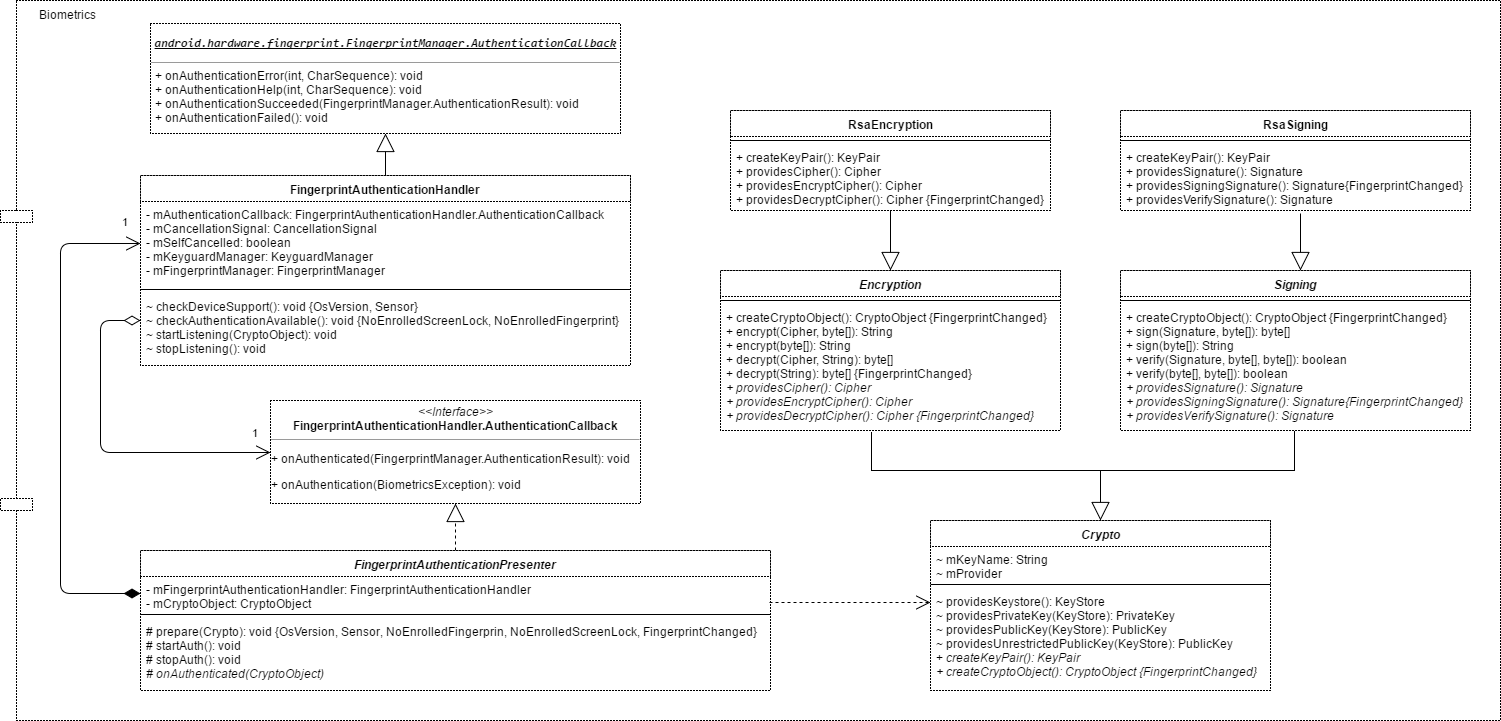

The diagram above was exported from draw.io. Its source (the exported page's mxGraphModel, read from the mxfile embedded in the PNG):
<mxGraphModel dx="3234" dy="1496" grid="1" gridSize="10" guides="1" tooltips="1" connect="1" arrows="1" fold="1" page="0" pageScale="1" pageWidth="1169" pageHeight="826" background="#ffffff" math="0" shadow="0">
  <root>
    <mxCell id="0" style=";html=1;" />
    <mxCell id="1" style=";html=1;" parent="0" />
    <mxCell id="20a19605169b782a-128" value="Biometrics" style="shape=component;align=left;spacingLeft=36;dashed=1;dashPattern=1 2;verticalAlign=top;" vertex="1" parent="1">
      <mxGeometry x="-1470" y="-530" width="1500" height="720" as="geometry" />
    </mxCell>
    <mxCell id="20a19605169b782a-57" value="&lt;i&gt;Crypto&lt;/i&gt;" style="swimlane;html=1;fontStyle=1;align=center;verticalAlign=top;childLayout=stackLayout;horizontal=1;startSize=26;horizontalStack=0;resizeParent=1;resizeLast=0;collapsible=1;marginBottom=0;swimlaneFillColor=#ffffff;dashed=1;dashPattern=1 2;" vertex="1" parent="1">
      <mxGeometry x="-540" y="-10" width="340" height="170" as="geometry" />
    </mxCell>
    <mxCell id="20a19605169b782a-58" value="&lt;div&gt;&lt;span&gt;~&amp;nbsp;&lt;/span&gt;&lt;span&gt;mKeyName&lt;/span&gt;&lt;span&gt;: String&lt;/span&gt;&lt;br&gt;&lt;/div&gt;&lt;div&gt;&lt;span&gt;~&amp;nbsp;&lt;/span&gt;&lt;span&gt;mProvider&lt;/span&gt;&lt;/div&gt;" style="text;html=1;strokeColor=none;fillColor=none;align=left;verticalAlign=top;spacingLeft=4;spacingRight=4;whiteSpace=wrap;overflow=hidden;rotatable=0;points=[[0,0.5],[1,0.5]];portConstraint=eastwest;" vertex="1" parent="20a19605169b782a-57">
      <mxGeometry y="26" width="340" height="34" as="geometry" />
    </mxCell>
    <mxCell id="20a19605169b782a-59" value="" style="line;html=1;strokeWidth=1;fillColor=none;align=left;verticalAlign=middle;spacingTop=-1;spacingLeft=3;spacingRight=3;rotatable=0;labelPosition=right;points=[];portConstraint=eastwest;" vertex="1" parent="20a19605169b782a-57">
      <mxGeometry y="60" width="340" height="8" as="geometry" />
    </mxCell>
    <mxCell id="20a19605169b782a-60" value="&lt;div&gt;&lt;span&gt;~&amp;nbsp;providesKeystore():&amp;nbsp;KeyStore&lt;/span&gt;&lt;br&gt;&lt;/div&gt;&lt;div&gt;~&amp;nbsp;&lt;span&gt;providesPrivateKey&lt;/span&gt;&lt;span&gt;(&lt;/span&gt;&lt;span&gt;KeyStore&lt;/span&gt;&lt;span&gt;):&amp;nbsp;&lt;/span&gt;&lt;span&gt;PrivateKey&lt;/span&gt;&lt;/div&gt;&lt;div&gt;~&amp;nbsp;&lt;span&gt;providesPublicKey&lt;/span&gt;&lt;span&gt;(&lt;/span&gt;&lt;span&gt;KeyStore&lt;/span&gt;&lt;span&gt;):&amp;nbsp;&lt;/span&gt;&lt;span&gt;PublicKey&lt;/span&gt;&lt;/div&gt;&lt;div&gt;~&amp;nbsp;&lt;span&gt;providesUnrestrictedPublicKey&lt;/span&gt;&lt;span&gt;(&lt;/span&gt;&lt;span&gt;KeyStore&lt;/span&gt;&lt;span&gt;):&amp;nbsp;&lt;/span&gt;&lt;span&gt;PublicKey&lt;/span&gt;&lt;/div&gt;&lt;div&gt;+&amp;nbsp;&lt;i&gt;&lt;span&gt;createKeyPair():&amp;nbsp;&lt;/span&gt;&lt;span&gt;KeyPair&lt;/span&gt;&lt;/i&gt;&lt;/div&gt;&lt;div&gt;&lt;i&gt;+&amp;nbsp;createCryptoObject():&amp;nbsp;CryptoObject {FingerprintChanged}&lt;/i&gt;&lt;span&gt;&lt;br&gt;&lt;/span&gt;&lt;/div&gt;" style="text;html=1;strokeColor=none;fillColor=none;align=left;verticalAlign=top;spacingLeft=4;spacingRight=4;whiteSpace=wrap;overflow=hidden;rotatable=0;points=[[0,0.5],[1,0.5]];portConstraint=eastwest;" vertex="1" parent="20a19605169b782a-57">
      <mxGeometry y="68" width="340" height="102" as="geometry" />
    </mxCell>
    <mxCell id="20a19605169b782a-61" value="&lt;i&gt;Encryption&lt;/i&gt;" style="swimlane;html=1;fontStyle=1;align=center;verticalAlign=top;childLayout=stackLayout;horizontal=1;startSize=26;horizontalStack=0;resizeParent=1;resizeLast=0;collapsible=1;marginBottom=0;swimlaneFillColor=#ffffff;dashed=1;dashPattern=1 2;" vertex="1" parent="1">
      <mxGeometry x="-750" y="-260" width="340" height="160" as="geometry" />
    </mxCell>
    <mxCell id="20a19605169b782a-63" value="" style="line;html=1;strokeWidth=1;fillColor=none;align=left;verticalAlign=middle;spacingTop=-1;spacingLeft=3;spacingRight=3;rotatable=0;labelPosition=right;points=[];portConstraint=eastwest;" vertex="1" parent="20a19605169b782a-61">
      <mxGeometry y="26" width="340" height="8" as="geometry" />
    </mxCell>
    <mxCell id="20a19605169b782a-64" value="+&amp;nbsp;createCryptoObject():&amp;nbsp;CryptoObject {FingerprintChanged}&lt;div&gt;+&amp;nbsp;&lt;span&gt;encrypt(&lt;/span&gt;&lt;span&gt;Cipher,&amp;nbsp;&lt;/span&gt;&lt;span&gt;byte&lt;/span&gt;&lt;span&gt;[]&lt;/span&gt;&lt;span&gt;):&amp;nbsp;&lt;/span&gt;&lt;span&gt;String&lt;/span&gt;&lt;/div&gt;&lt;div&gt;+&amp;nbsp;encrypt(byte[]):&amp;nbsp;String&lt;/div&gt;&lt;div&gt;+&amp;nbsp;&lt;span&gt;decrypt&lt;/span&gt;&lt;span&gt;(&lt;/span&gt;&lt;span&gt;Cipher,&amp;nbsp;&lt;/span&gt;String)&lt;span&gt;:&amp;nbsp;&lt;/span&gt;&lt;span&gt;byte&lt;/span&gt;&lt;span&gt;[]&lt;/span&gt;&lt;/div&gt;&lt;div&gt;+ decrypt(String):&amp;nbsp;&lt;span&gt;byte&lt;/span&gt;&lt;span&gt;[]&amp;nbsp;&lt;/span&gt;&lt;span&gt;{FingerprintChanged}&lt;/span&gt;&lt;br&gt;&lt;/div&gt;&lt;div&gt;&lt;i&gt;+&amp;nbsp;&lt;span&gt;providesCipher&lt;/span&gt;():&amp;nbsp;&lt;span&gt;Cipher&lt;/span&gt;&lt;br&gt;&lt;/i&gt;&lt;/div&gt;&lt;div&gt;&lt;i&gt;+&amp;nbsp;&lt;span&gt;providesEncryptCipher&lt;/span&gt;():&amp;nbsp;&lt;span&gt;Cipher&lt;/span&gt;&lt;br&gt;&lt;/i&gt;&lt;/div&gt;&lt;div&gt;&lt;i&gt;+&amp;nbsp;&lt;span&gt;providesDecryptCipher&lt;/span&gt;():&amp;nbsp;&lt;span&gt;Cipher&amp;nbsp;&lt;/span&gt;&lt;span&gt;{FingerprintChanged}&lt;/span&gt;&lt;/i&gt;&lt;br&gt;&lt;/div&gt;" style="text;html=1;strokeColor=none;fillColor=none;align=left;verticalAlign=top;spacingLeft=4;spacingRight=4;whiteSpace=wrap;overflow=hidden;rotatable=0;points=[[0,0.5],[1,0.5]];portConstraint=eastwest;" vertex="1" parent="20a19605169b782a-61">
      <mxGeometry y="34" width="340" height="126" as="geometry" />
    </mxCell>
    <mxCell id="20a19605169b782a-65" value="&lt;i&gt;Signing&lt;/i&gt;" style="swimlane;html=1;fontStyle=1;align=center;verticalAlign=top;childLayout=stackLayout;horizontal=1;startSize=26;horizontalStack=0;resizeParent=1;resizeLast=0;collapsible=1;marginBottom=0;swimlaneFillColor=#ffffff;dashed=1;dashPattern=1 2;" vertex="1" parent="1">
      <mxGeometry x="-350" y="-260" width="350" height="160" as="geometry" />
    </mxCell>
    <mxCell id="20a19605169b782a-66" value="" style="line;html=1;strokeWidth=1;fillColor=none;align=left;verticalAlign=middle;spacingTop=-1;spacingLeft=3;spacingRight=3;rotatable=0;labelPosition=right;points=[];portConstraint=eastwest;" vertex="1" parent="20a19605169b782a-65">
      <mxGeometry y="26" width="350" height="8" as="geometry" />
    </mxCell>
    <mxCell id="20a19605169b782a-67" value="+&amp;nbsp;createCryptoObject():&amp;nbsp;CryptoObject {FingerprintChanged}&lt;div&gt;+&amp;nbsp;&lt;span&gt;sign&lt;/span&gt;&lt;span&gt;(&lt;/span&gt;&lt;span&gt;Signature&lt;/span&gt;&lt;span&gt;,&amp;nbsp;&lt;/span&gt;&lt;span&gt;byte&lt;/span&gt;&lt;span&gt;[]&lt;/span&gt;&lt;span&gt;):&amp;nbsp;&lt;/span&gt;&lt;span&gt;byte[]&lt;/span&gt;&lt;br&gt;&lt;/div&gt;&lt;div&gt;+ sign(byte[]):&amp;nbsp;String&lt;/div&gt;+&amp;nbsp;verify(Signature,&amp;nbsp;byte[],&amp;nbsp;byte[]):&amp;nbsp;boolean&lt;div&gt;+&amp;nbsp;verify(byte[],&amp;nbsp;byte[]):&amp;nbsp;boolean&lt;br&gt;&lt;/div&gt;&lt;div&gt;&lt;i&gt;+&amp;nbsp;providesSignature():&amp;nbsp;Signature&lt;br&gt;&lt;/i&gt;&lt;/div&gt;&lt;div&gt;&lt;i&gt;+&amp;nbsp;&lt;span&gt;providesSigningSignature&lt;/span&gt;():&amp;nbsp;&lt;span&gt;Signature&lt;/span&gt;{FingerprintChanged}&lt;br&gt;&lt;/i&gt;&lt;/div&gt;&lt;div&gt;&lt;i&gt;+&amp;nbsp;providesVerifySignature():&amp;nbsp;Signature&lt;/i&gt;&lt;br&gt;&lt;/div&gt;" style="text;html=1;strokeColor=none;fillColor=none;align=left;verticalAlign=top;spacingLeft=4;spacingRight=4;whiteSpace=wrap;overflow=hidden;rotatable=0;points=[[0,0.5],[1,0.5]];portConstraint=eastwest;" vertex="1" parent="20a19605169b782a-65">
      <mxGeometry y="34" width="350" height="126" as="geometry" />
    </mxCell>
    <mxCell id="20a19605169b782a-68" value="RsaEncryption&lt;br&gt;" style="swimlane;html=1;fontStyle=1;align=center;verticalAlign=top;childLayout=stackLayout;horizontal=1;startSize=26;horizontalStack=0;resizeParent=1;resizeLast=0;collapsible=1;marginBottom=0;swimlaneFillColor=#ffffff;dashed=1;dashPattern=1 2;" vertex="1" parent="1">
      <mxGeometry x="-740" y="-420" width="320" height="100" as="geometry" />
    </mxCell>
    <mxCell id="20a19605169b782a-69" value="" style="line;html=1;strokeWidth=1;fillColor=none;align=left;verticalAlign=middle;spacingTop=-1;spacingLeft=3;spacingRight=3;rotatable=0;labelPosition=right;points=[];portConstraint=eastwest;" vertex="1" parent="20a19605169b782a-68">
      <mxGeometry y="26" width="320" height="8" as="geometry" />
    </mxCell>
    <mxCell id="20a19605169b782a-70" value="&lt;div&gt;+&amp;nbsp;createKeyPair():&amp;nbsp;KeyPair&lt;/div&gt;&lt;div&gt;+&amp;nbsp;&lt;span&gt;providesCipher&lt;/span&gt;():&amp;nbsp;&lt;span&gt;Cipher&lt;/span&gt;&lt;br&gt;&lt;/div&gt;&lt;div&gt;+&amp;nbsp;&lt;span&gt;providesEncryptCipher&lt;/span&gt;():&amp;nbsp;&lt;span&gt;Cipher&lt;/span&gt;&lt;br&gt;&lt;/div&gt;&lt;div&gt;+&amp;nbsp;providesDecryptCipher():&amp;nbsp;Cipher&amp;nbsp;{FingerprintChanged}&lt;br&gt;&lt;/div&gt;" style="text;html=1;strokeColor=none;fillColor=none;align=left;verticalAlign=top;spacingLeft=4;spacingRight=4;whiteSpace=wrap;overflow=hidden;rotatable=0;points=[[0,0.5],[1,0.5]];portConstraint=eastwest;" vertex="1" parent="20a19605169b782a-68">
      <mxGeometry y="34" width="320" height="66" as="geometry" />
    </mxCell>
    <mxCell id="20a19605169b782a-71" value="RsaSigning&lt;br&gt;" style="swimlane;html=1;fontStyle=1;align=center;verticalAlign=top;childLayout=stackLayout;horizontal=1;startSize=26;horizontalStack=0;resizeParent=1;resizeLast=0;collapsible=1;marginBottom=0;swimlaneFillColor=#ffffff;dashed=1;dashPattern=1 2;" vertex="1" parent="1">
      <mxGeometry x="-350" y="-420" width="350" height="100" as="geometry" />
    </mxCell>
    <mxCell id="20a19605169b782a-72" value="" style="line;html=1;strokeWidth=1;fillColor=none;align=left;verticalAlign=middle;spacingTop=-1;spacingLeft=3;spacingRight=3;rotatable=0;labelPosition=right;points=[];portConstraint=eastwest;" vertex="1" parent="20a19605169b782a-71">
      <mxGeometry y="26" width="350" height="8" as="geometry" />
    </mxCell>
    <mxCell id="20a19605169b782a-73" value="&lt;div&gt;+&amp;nbsp;createKeyPair():&amp;nbsp;KeyPair&lt;/div&gt;&lt;div&gt;&lt;div&gt;+&amp;nbsp;providesSignature():&amp;nbsp;Signature&lt;br&gt;&lt;/div&gt;&lt;div&gt;+&amp;nbsp;providesSigningSignature():&amp;nbsp;Signature{FingerprintChanged}&lt;br&gt;&lt;/div&gt;&lt;div&gt;+&amp;nbsp;providesVerifySignature():&amp;nbsp;Signature&lt;/div&gt;&lt;/div&gt;" style="text;html=1;strokeColor=none;fillColor=none;align=left;verticalAlign=top;spacingLeft=4;spacingRight=4;whiteSpace=wrap;overflow=hidden;rotatable=0;points=[[0,0.5],[1,0.5]];portConstraint=eastwest;" vertex="1" parent="20a19605169b782a-71">
      <mxGeometry y="34" width="350" height="66" as="geometry" />
    </mxCell>
    <mxCell id="20a19605169b782a-80" style="edgeStyle=orthogonalEdgeStyle;rounded=0;html=1;exitX=0.5;exitY=0;entryX=0.5;entryY=0;jettySize=auto;orthogonalLoop=1;" edge="1" parent="1" source="20a19605169b782a-57" target="20a19605169b782a-57">
      <mxGeometry relative="1" as="geometry" />
    </mxCell>
    <mxCell id="20a19605169b782a-86" value="" style="endArrow=block;endSize=16;endFill=0;html=1;exitX=0.5;exitY=0;entryX=0.5;entryY=1;" edge="1" parent="1" source="20a19605169b782a-87" target="20a19605169b782a-95">
      <mxGeometry width="160" relative="1" as="geometry">
        <mxPoint x="-1030.1176470588234" y="-343.7058823529412" as="sourcePoint" />
        <mxPoint x="-1037" y="-413" as="targetPoint" />
        <Array as="points" />
      </mxGeometry>
    </mxCell>
    <mxCell id="20a19605169b782a-87" value="FingerprintAuthenticationHandler" style="swimlane;html=1;fontStyle=1;align=center;verticalAlign=top;childLayout=stackLayout;horizontal=1;startSize=26;horizontalStack=0;resizeParent=1;resizeLast=0;collapsible=1;marginBottom=0;swimlaneFillColor=#ffffff;dashed=1;dashPattern=1 2;" vertex="1" parent="1">
      <mxGeometry x="-1330" y="-355" width="490" height="190" as="geometry" />
    </mxCell>
    <mxCell id="20a19605169b782a-88" value="-&amp;nbsp;&lt;span&gt;mAuthenticationCallback&lt;/span&gt;&lt;span&gt;:&lt;/span&gt;&lt;span&gt;&amp;nbsp;FingerprintAuthenticationHandler.AuthenticationCallback&lt;/span&gt;&lt;div&gt;-&amp;nbsp;&lt;span&gt;mCancellationSignal:&amp;nbsp;&lt;/span&gt;&lt;span&gt;CancellationSignal&lt;/span&gt;&lt;/div&gt;&lt;div&gt;-&amp;nbsp;&lt;span&gt;mSelfCancelled: boolean&lt;/span&gt;&lt;/div&gt;&lt;div&gt;-&amp;nbsp;&lt;span&gt;mKeyguardManager:&amp;nbsp;&lt;/span&gt;&lt;span&gt;KeyguardManager&lt;/span&gt;&lt;/div&gt;&lt;div&gt;&lt;span&gt;-&amp;nbsp;&lt;/span&gt;&lt;span&gt;mFingerprintManager:&amp;nbsp;&lt;/span&gt;&lt;span&gt;FingerprintManager&lt;/span&gt;&lt;/div&gt;&lt;div&gt;&lt;div&gt;&lt;b&gt;&lt;br&gt;&lt;/b&gt;&lt;/div&gt;&lt;/div&gt;" style="text;html=1;strokeColor=none;fillColor=none;align=left;verticalAlign=top;spacingLeft=4;spacingRight=4;whiteSpace=wrap;overflow=hidden;rotatable=0;points=[[0,0.5],[1,0.5]];portConstraint=eastwest;" vertex="1" parent="20a19605169b782a-87">
      <mxGeometry y="26" width="490" height="84" as="geometry" />
    </mxCell>
    <mxCell id="20a19605169b782a-89" value="" style="line;html=1;strokeWidth=1;fillColor=none;align=left;verticalAlign=middle;spacingTop=-1;spacingLeft=3;spacingRight=3;rotatable=0;labelPosition=right;points=[];portConstraint=eastwest;" vertex="1" parent="20a19605169b782a-87">
      <mxGeometry y="110" width="490" height="8" as="geometry" />
    </mxCell>
    <mxCell id="20a19605169b782a-90" value="~&amp;nbsp;&lt;span&gt;checkDeviceSupport&lt;/span&gt;&lt;span&gt;(): void {&lt;/span&gt;&lt;span&gt;OsVersion&lt;/span&gt;&lt;span&gt;, &lt;/span&gt;&lt;span&gt;Sensor&lt;/span&gt;&lt;span&gt;}&lt;/span&gt;&lt;br&gt;&lt;div&gt;&lt;span&gt;~&amp;nbsp;&lt;/span&gt;&lt;span&gt;checkAuthenticationAvailable(): void {&lt;/span&gt;&lt;span&gt;NoEnrolledScreenLock, NoEnrolledFingerprint&lt;/span&gt;&lt;span&gt;}&lt;/span&gt;&lt;/div&gt;&lt;div&gt;&lt;span&gt;~&amp;nbsp;&lt;/span&gt;&lt;span&gt;startListening(&lt;/span&gt;&lt;span&gt;CryptoObject&lt;/span&gt;&lt;span&gt;): void&lt;/span&gt;&lt;/div&gt;&lt;div&gt;&lt;span&gt;~&amp;nbsp;&lt;/span&gt;&lt;span&gt;stopListening(): void&lt;/span&gt;&lt;/div&gt;" style="text;html=1;strokeColor=none;fillColor=none;align=left;verticalAlign=top;spacingLeft=4;spacingRight=4;whiteSpace=wrap;overflow=hidden;rotatable=0;points=[[0,0.5],[1,0.5]];portConstraint=eastwest;" vertex="1" parent="20a19605169b782a-87">
      <mxGeometry y="118" width="490" height="72" as="geometry" />
    </mxCell>
    <mxCell id="20a19605169b782a-92" value="&lt;p style=&quot;margin: 0px ; margin-top: 4px ; text-align: center&quot;&gt;&lt;i&gt;&amp;lt;&amp;lt;Interface&amp;gt;&amp;gt;&lt;/i&gt;&lt;br&gt;&lt;b&gt;FingerprintAuthenticationHandler.AuthenticationCallback&lt;/b&gt;&lt;/p&gt;&lt;hr size=&quot;1&quot;&gt;&lt;p&gt;+&amp;nbsp;&lt;span&gt;onAuthenticated&lt;/span&gt;&lt;span&gt;(FingerprintManager.AuthenticationResult)&lt;/span&gt;&lt;span&gt;:&amp;nbsp;&lt;/span&gt;&lt;span&gt;void&lt;/span&gt;&lt;/p&gt;&lt;pre&gt;&lt;font face=&quot;Helvetica&quot;&gt;&lt;span&gt;+ onAuthentication&lt;/span&gt;(BiometricsException): void&lt;/font&gt;&lt;/pre&gt;" style="verticalAlign=top;align=left;overflow=fill;fontSize=12;fontFamily=Helvetica;html=1;dashed=1;dashPattern=1 2;" vertex="1" parent="1">
      <mxGeometry x="-1200" y="-130" width="370" height="103" as="geometry" />
    </mxCell>
    <mxCell id="20a19605169b782a-95" value="&lt;pre style=&quot;text-align: center&quot;&gt;&lt;b&gt;&lt;u&gt;&lt;i&gt;android.hardware.fingerprint.FingerprintManager.AuthenticationCallback&lt;/i&gt;&lt;/u&gt;&lt;/b&gt;&lt;/pre&gt;&lt;hr size=&quot;1&quot; style=&quot;text-align: center&quot;&gt;&lt;p style=&quot;margin: 0px ; margin-left: 4px&quot;&gt;+&amp;nbsp;&lt;span&gt;onAuthenticationError(&lt;/span&gt;&lt;span&gt;int,&amp;nbsp;&lt;/span&gt;&lt;span&gt;CharSequence&lt;/span&gt;&lt;span&gt;): void&lt;/span&gt;&lt;/p&gt;&lt;p style=&quot;margin: 0px ; margin-left: 4px&quot;&gt;+&amp;nbsp;onAuthenticationHelp(int,&amp;nbsp;CharSequence): void&lt;span&gt;&lt;br&gt;&lt;/span&gt;&lt;/p&gt;&lt;p style=&quot;margin: 0px ; margin-left: 4px&quot;&gt;+&amp;nbsp;onAuthenticationSucceeded(FingerprintManager.AuthenticationResult): void&lt;br&gt;&lt;/p&gt;&lt;p style=&quot;margin: 0px ; margin-left: 4px&quot;&gt;+&amp;nbsp;onAuthenticationFailed(): void&lt;br&gt;&lt;/p&gt;&lt;p style=&quot;margin: 0px ; margin-left: 4px&quot;&gt;&lt;span&gt;&lt;br&gt;&lt;/span&gt;&lt;/p&gt;" style="verticalAlign=top;align=left;overflow=fill;fontSize=12;fontFamily=Helvetica;html=1;dashed=1;dashPattern=1 2;" vertex="1" parent="1">
      <mxGeometry x="-1320" y="-507" width="470" height="110" as="geometry" />
    </mxCell>
    <mxCell id="20a19605169b782a-100" value="" style="endArrow=block;endSize=16;endFill=0;html=1;dashed=1;entryX=0.5;entryY=1;" edge="1" parent="1" source="20a19605169b782a-112" target="20a19605169b782a-92">
      <mxGeometry width="160" relative="1" as="geometry">
        <mxPoint x="-355" y="-280" as="sourcePoint" />
        <mxPoint x="-190" y="-57" as="targetPoint" />
      </mxGeometry>
    </mxCell>
    <mxCell id="20a19605169b782a-112" value="&lt;i&gt;FingerprintAuthenticationPresenter&lt;/i&gt;" style="swimlane;html=1;fontStyle=1;align=center;verticalAlign=top;childLayout=stackLayout;horizontal=1;startSize=26;horizontalStack=0;resizeParent=1;resizeLast=0;collapsible=1;marginBottom=0;swimlaneFillColor=#ffffff;dashed=1;dashPattern=1 2;" vertex="1" parent="1">
      <mxGeometry x="-1330" y="20" width="630" height="140" as="geometry" />
    </mxCell>
    <mxCell id="20a19605169b782a-113" value="- m&lt;span&gt;FingerprintAuthenticationHandler:&amp;nbsp;&lt;/span&gt;&lt;span&gt;FingerprintAuthenticationHandler&lt;/span&gt;&lt;div&gt;- m&lt;span&gt;CryptoObject:&amp;nbsp;&lt;/span&gt;&lt;span&gt;CryptoObject&lt;/span&gt;&lt;div&gt;&lt;div&gt;&lt;b&gt;&lt;br&gt;&lt;/b&gt;&lt;/div&gt;&lt;/div&gt;&lt;/div&gt;" style="text;html=1;strokeColor=none;fillColor=none;align=left;verticalAlign=top;spacingLeft=4;spacingRight=4;whiteSpace=wrap;overflow=hidden;rotatable=0;points=[[0,0.5],[1,0.5]];portConstraint=eastwest;" vertex="1" parent="20a19605169b782a-112">
      <mxGeometry y="26" width="630" height="34" as="geometry" />
    </mxCell>
    <mxCell id="20a19605169b782a-114" value="" style="line;html=1;strokeWidth=1;fillColor=none;align=left;verticalAlign=middle;spacingTop=-1;spacingLeft=3;spacingRight=3;rotatable=0;labelPosition=right;points=[];portConstraint=eastwest;" vertex="1" parent="20a19605169b782a-112">
      <mxGeometry y="60" width="630" height="8" as="geometry" />
    </mxCell>
    <mxCell id="20a19605169b782a-115" value="#&amp;nbsp;&lt;span&gt;prepare(&lt;/span&gt;&lt;span&gt;Crypto&lt;/span&gt;&lt;span&gt;): void {OsVersion, Sensor, NoEnrolledFingerprin, NoEnrolledScreenLock, FingerprintChanged}&lt;/span&gt;&lt;br&gt;&lt;div&gt;#&amp;nbsp;&lt;span&gt;startAuth&lt;/span&gt;&lt;span&gt;(): void&lt;/span&gt;&lt;/div&gt;&lt;div&gt;#&amp;nbsp;&lt;span&gt;stopAuth(): void&lt;/span&gt;&lt;/div&gt;&lt;div&gt;&lt;i&gt;#&amp;nbsp;&lt;span&gt;onAuthenticated&lt;/span&gt;&lt;span&gt;(CryptoObject)&lt;/span&gt;&lt;/i&gt;&lt;/div&gt;" style="text;html=1;strokeColor=none;fillColor=none;align=left;verticalAlign=top;spacingLeft=4;spacingRight=4;whiteSpace=wrap;overflow=hidden;rotatable=0;points=[[0,0.5],[1,0.5]];portConstraint=eastwest;" vertex="1" parent="20a19605169b782a-112">
      <mxGeometry y="68" width="630" height="72" as="geometry" />
    </mxCell>
    <mxCell id="20a19605169b782a-118" value="1" style="endArrow=open;html=1;endSize=12;startArrow=diamondThin;startSize=14;startFill=1;edgeStyle=orthogonalEdgeStyle;align=left;verticalAlign=bottom;entryX=0;entryY=0.5;exitX=0;exitY=0.5;" edge="1" parent="1" source="20a19605169b782a-113" target="20a19605169b782a-88">
      <mxGeometry x="0.9203" y="13" relative="1" as="geometry">
        <mxPoint x="-680" y="-314" as="sourcePoint" />
        <mxPoint x="-780" y="-267" as="targetPoint" />
        <Array as="points">
          <mxPoint x="-1410" y="63" />
          <mxPoint x="-1410" y="-287" />
        </Array>
        <mxPoint as="offset" />
      </mxGeometry>
    </mxCell>
    <mxCell id="20a19605169b782a-119" value="1" style="endArrow=open;html=1;endSize=12;startArrow=diamondThin;startSize=14;startFill=0;edgeStyle=orthogonalEdgeStyle;align=left;verticalAlign=bottom;entryX=0;entryY=0.5;" edge="1" parent="1" target="20a19605169b782a-92">
      <mxGeometry x="0.881" y="11" relative="1" as="geometry">
        <mxPoint x="-1330" y="-210" as="sourcePoint" />
        <mxPoint x="-1085" y="-105" as="targetPoint" />
        <Array as="points">
          <mxPoint x="-1370" y="-210" />
          <mxPoint x="-1370" y="-78" />
        </Array>
        <mxPoint as="offset" />
      </mxGeometry>
    </mxCell>
    <mxCell id="20a19605169b782a-120" value="" style="endArrow=open;endSize=12;dashed=1;html=1;" edge="1" parent="1">
      <mxGeometry width="160" relative="1" as="geometry">
        <mxPoint x="-701" y="72" as="sourcePoint" />
        <mxPoint x="-540" y="72" as="targetPoint" />
      </mxGeometry>
    </mxCell>
    <mxCell id="20a19605169b782a-123" style="edgeStyle=orthogonalEdgeStyle;rounded=0;html=1;entryX=0.445;entryY=1.015;entryPerimeter=0;startArrow=none;startFill=0;endArrow=none;endFill=0;jettySize=auto;orthogonalLoop=1;exitX=0.498;exitY=1.011;exitPerimeter=0;" edge="1" parent="1" source="20a19605169b782a-67" target="20a19605169b782a-64">
      <mxGeometry relative="1" as="geometry">
        <Array as="points">
          <mxPoint x="-176" y="-60" />
          <mxPoint x="-599" y="-60" />
        </Array>
      </mxGeometry>
    </mxCell>
    <mxCell id="20a19605169b782a-124" value="" style="endArrow=block;endSize=16;endFill=0;html=1;" edge="1" parent="1" target="20a19605169b782a-57">
      <mxGeometry width="160" relative="1" as="geometry">
        <mxPoint x="-370" y="-60" as="sourcePoint" />
        <mxPoint x="-1270" y="180" as="targetPoint" />
      </mxGeometry>
    </mxCell>
    <mxCell id="20a19605169b782a-125" value="" style="endArrow=block;endSize=16;endFill=0;html=1;entryX=0.5;entryY=0;" edge="1" parent="1" source="20a19605169b782a-70" target="20a19605169b782a-61">
      <mxGeometry width="160" relative="1" as="geometry">
        <mxPoint x="-580" y="-300" as="sourcePoint" />
        <mxPoint x="-420" y="-300" as="targetPoint" />
      </mxGeometry>
    </mxCell>
    <mxCell id="20a19605169b782a-126" value="" style="endArrow=block;endSize=16;endFill=0;html=1;entryX=0.514;entryY=0;entryPerimeter=0;exitX=0.514;exitY=1.043;exitPerimeter=0;" edge="1" parent="1" source="20a19605169b782a-73" target="20a19605169b782a-65">
      <mxGeometry width="160" relative="1" as="geometry">
        <mxPoint x="-175" y="-317" as="sourcePoint" />
        <mxPoint x="-175" y="-257" as="targetPoint" />
      </mxGeometry>
    </mxCell>
  </root>
</mxGraphModel>